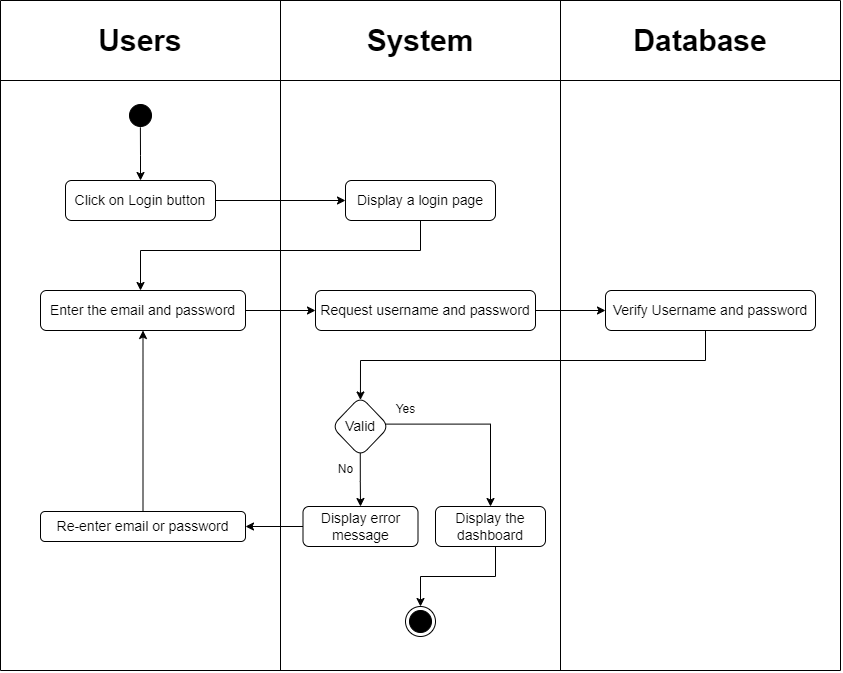

The diagram above was exported from draw.io. Its source (the exported page's mxGraphModel, read from the mxfile embedded in the PNG):
<mxGraphModel dx="1588" dy="912" grid="1" gridSize="10" guides="1" tooltips="1" connect="1" arrows="1" fold="1" page="1" pageScale="1" pageWidth="850" pageHeight="1100" math="0" shadow="0">
  <root>
    <mxCell id="0" />
    <mxCell id="1" parent="0" />
    <mxCell id="Cqr5szN0ODmRclBQFXWD-1" value="" style="endArrow=none;html=1;rounded=0;" parent="1" edge="1">
      <mxGeometry width="50" height="50" relative="1" as="geometry">
        <mxPoint y="40" as="sourcePoint" />
        <mxPoint x="840" y="40" as="targetPoint" />
      </mxGeometry>
    </mxCell>
    <mxCell id="Cqr5szN0ODmRclBQFXWD-2" value="" style="endArrow=none;html=1;rounded=0;" parent="1" edge="1">
      <mxGeometry width="50" height="50" relative="1" as="geometry">
        <mxPoint y="710" as="sourcePoint" />
        <mxPoint x="840" y="710" as="targetPoint" />
      </mxGeometry>
    </mxCell>
    <mxCell id="Cqr5szN0ODmRclBQFXWD-3" value="" style="endArrow=none;html=1;rounded=0;" parent="1" edge="1">
      <mxGeometry width="50" height="50" relative="1" as="geometry">
        <mxPoint y="40" as="sourcePoint" />
        <mxPoint y="710" as="targetPoint" />
      </mxGeometry>
    </mxCell>
    <mxCell id="Cqr5szN0ODmRclBQFXWD-4" value="" style="endArrow=none;html=1;rounded=0;" parent="1" edge="1">
      <mxGeometry width="50" height="50" relative="1" as="geometry">
        <mxPoint x="280" y="40" as="sourcePoint" />
        <mxPoint x="280" y="710" as="targetPoint" />
      </mxGeometry>
    </mxCell>
    <mxCell id="Cqr5szN0ODmRclBQFXWD-5" value="" style="endArrow=none;html=1;rounded=0;" parent="1" edge="1">
      <mxGeometry width="50" height="50" relative="1" as="geometry">
        <mxPoint x="560" y="40" as="sourcePoint" />
        <mxPoint x="560" y="710" as="targetPoint" />
      </mxGeometry>
    </mxCell>
    <mxCell id="Cqr5szN0ODmRclBQFXWD-6" value="" style="endArrow=none;html=1;rounded=0;" parent="1" edge="1">
      <mxGeometry width="50" height="50" relative="1" as="geometry">
        <mxPoint y="120" as="sourcePoint" />
        <mxPoint x="840" y="120" as="targetPoint" />
      </mxGeometry>
    </mxCell>
    <mxCell id="Cqr5szN0ODmRclBQFXWD-9" value="&lt;font style=&quot;font-size: 30px;&quot;&gt;&lt;b&gt;Users&lt;/b&gt;&lt;/font&gt;" style="text;html=1;strokeColor=none;fillColor=none;align=center;verticalAlign=middle;whiteSpace=wrap;rounded=0;" parent="1" vertex="1">
      <mxGeometry y="50" width="280" height="60" as="geometry" />
    </mxCell>
    <mxCell id="Cqr5szN0ODmRclBQFXWD-10" value="&lt;font style=&quot;font-size: 30px;&quot;&gt;&lt;b&gt;System&lt;/b&gt;&lt;/font&gt;" style="text;html=1;strokeColor=none;fillColor=none;align=center;verticalAlign=middle;whiteSpace=wrap;rounded=0;" parent="1" vertex="1">
      <mxGeometry x="280" y="50" width="280" height="60" as="geometry" />
    </mxCell>
    <mxCell id="Cqr5szN0ODmRclBQFXWD-11" value="" style="endArrow=none;html=1;rounded=0;" parent="1" edge="1">
      <mxGeometry width="50" height="50" relative="1" as="geometry">
        <mxPoint x="840" y="40" as="sourcePoint" />
        <mxPoint x="840" y="710" as="targetPoint" />
      </mxGeometry>
    </mxCell>
    <mxCell id="Cqr5szN0ODmRclBQFXWD-12" value="&lt;font style=&quot;font-size: 30px;&quot;&gt;&lt;b&gt;Database&lt;/b&gt;&lt;/font&gt;" style="text;html=1;strokeColor=none;fillColor=none;align=center;verticalAlign=middle;whiteSpace=wrap;rounded=0;" parent="1" vertex="1">
      <mxGeometry x="560" y="50" width="280" height="60" as="geometry" />
    </mxCell>
    <mxCell id="Cqr5szN0ODmRclBQFXWD-49" value="" style="edgeStyle=orthogonalEdgeStyle;rounded=0;orthogonalLoop=1;jettySize=auto;html=1;exitX=0.496;exitY=0.895;exitDx=0;exitDy=0;exitPerimeter=0;" parent="1" source="Cqr5szN0ODmRclBQFXWD-50" target="Cqr5szN0ODmRclBQFXWD-53" edge="1">
      <mxGeometry relative="1" as="geometry" />
    </mxCell>
    <mxCell id="Cqr5szN0ODmRclBQFXWD-50" value="" style="ellipse;html=1;shape=startState;fillColor=#000000;strokeColor=#000000;" parent="1" vertex="1">
      <mxGeometry x="125" y="140" width="30" height="30" as="geometry" />
    </mxCell>
    <mxCell id="Cqr5szN0ODmRclBQFXWD-51" value="" style="ellipse;html=1;shape=endState;fillColor=#000000;strokeColor=#000000;" parent="1" vertex="1">
      <mxGeometry x="405" y="646" width="30" height="30" as="geometry" />
    </mxCell>
    <mxCell id="Cqr5szN0ODmRclBQFXWD-52" style="edgeStyle=orthogonalEdgeStyle;rounded=0;orthogonalLoop=1;jettySize=auto;html=1;entryX=0;entryY=0.5;entryDx=0;entryDy=0;" parent="1" source="Cqr5szN0ODmRclBQFXWD-53" target="Cqr5szN0ODmRclBQFXWD-59" edge="1">
      <mxGeometry relative="1" as="geometry">
        <mxPoint x="340" y="235" as="targetPoint" />
      </mxGeometry>
    </mxCell>
    <mxCell id="Cqr5szN0ODmRclBQFXWD-53" value="&lt;font style=&quot;font-size: 14px;&quot;&gt;Click on Login button&lt;/font&gt;" style="rounded=1;whiteSpace=wrap;html=1;fillColor=#FFFFFF;strokeColor=#000000;" parent="1" vertex="1">
      <mxGeometry x="65" y="220" width="150" height="40" as="geometry" />
    </mxCell>
    <mxCell id="Cqr5szN0ODmRclBQFXWD-70" style="edgeStyle=orthogonalEdgeStyle;rounded=0;orthogonalLoop=1;jettySize=auto;html=1;entryX=0;entryY=0.5;entryDx=0;entryDy=0;" parent="1" source="Cqr5szN0ODmRclBQFXWD-55" target="Cqr5szN0ODmRclBQFXWD-71" edge="1">
      <mxGeometry relative="1" as="geometry" />
    </mxCell>
    <mxCell id="Cqr5szN0ODmRclBQFXWD-55" value="&lt;font style=&quot;font-size: 14px;&quot;&gt;Enter the email and password&lt;/font&gt;" style="rounded=1;whiteSpace=wrap;html=1;fillColor=#FFFFFF;strokeColor=#000000;" parent="1" vertex="1">
      <mxGeometry x="40" y="330" width="205" height="40" as="geometry" />
    </mxCell>
    <mxCell id="Cqr5szN0ODmRclBQFXWD-56" value="" style="edgeStyle=orthogonalEdgeStyle;rounded=0;orthogonalLoop=1;jettySize=auto;html=1;entryX=0.5;entryY=1;entryDx=0;entryDy=0;" parent="1" source="Cqr5szN0ODmRclBQFXWD-57" target="Cqr5szN0ODmRclBQFXWD-55" edge="1">
      <mxGeometry relative="1" as="geometry">
        <mxPoint x="145" y="470" as="targetPoint" />
      </mxGeometry>
    </mxCell>
    <mxCell id="Cqr5szN0ODmRclBQFXWD-57" value="&lt;font style=&quot;font-size: 14px;&quot;&gt;Re-enter email or password&lt;/font&gt;" style="rounded=1;whiteSpace=wrap;html=1;fillColor=#FFFFFF;strokeColor=#000000;" parent="1" vertex="1">
      <mxGeometry x="40" y="551" width="205" height="30" as="geometry" />
    </mxCell>
    <mxCell id="Cqr5szN0ODmRclBQFXWD-58" style="edgeStyle=orthogonalEdgeStyle;rounded=0;orthogonalLoop=1;jettySize=auto;html=1;" parent="1" source="Cqr5szN0ODmRclBQFXWD-59" edge="1">
      <mxGeometry relative="1" as="geometry">
        <Array as="points">
          <mxPoint x="420" y="290" />
          <mxPoint x="140" y="290" />
        </Array>
        <mxPoint x="140" y="330" as="targetPoint" />
      </mxGeometry>
    </mxCell>
    <mxCell id="Cqr5szN0ODmRclBQFXWD-59" value="&lt;font style=&quot;font-size: 14px;&quot;&gt;Display a login page&lt;/font&gt;" style="rounded=1;whiteSpace=wrap;html=1;fillColor=#FFFFFF;strokeColor=#000000;" parent="1" vertex="1">
      <mxGeometry x="345" y="220" width="150" height="40" as="geometry" />
    </mxCell>
    <mxCell id="Cqr5szN0ODmRclBQFXWD-62" style="edgeStyle=orthogonalEdgeStyle;rounded=0;orthogonalLoop=1;jettySize=auto;html=1;entryX=0.5;entryY=0;entryDx=0;entryDy=0;exitX=-0.021;exitY=1.062;exitDx=0;exitDy=0;exitPerimeter=0;" parent="1" source="Cqr5szN0ODmRclBQFXWD-74" target="Cqr5szN0ODmRclBQFXWD-68" edge="1">
      <mxGeometry relative="1" as="geometry">
        <Array as="points">
          <mxPoint x="490" y="464" />
        </Array>
      </mxGeometry>
    </mxCell>
    <mxCell id="Cqr5szN0ODmRclBQFXWD-63" style="edgeStyle=orthogonalEdgeStyle;rounded=0;orthogonalLoop=1;jettySize=auto;html=1;exitX=0.496;exitY=0.918;exitDx=0;exitDy=0;exitPerimeter=0;" parent="1" source="Cqr5szN0ODmRclBQFXWD-64" target="Cqr5szN0ODmRclBQFXWD-66" edge="1">
      <mxGeometry relative="1" as="geometry">
        <mxPoint x="359.77" y="518.2199999999998" as="sourcePoint" />
      </mxGeometry>
    </mxCell>
    <mxCell id="Cqr5szN0ODmRclBQFXWD-64" value="&lt;font style=&quot;font-size: 14px;&quot;&gt;Valid&lt;/font&gt;" style="rhombus;whiteSpace=wrap;html=1;fillColor=#FFFFFF;strokeColor=#000000;rounded=1;" parent="1" vertex="1">
      <mxGeometry x="331.25" y="436" width="57.5" height="60" as="geometry" />
    </mxCell>
    <mxCell id="Cqr5szN0ODmRclBQFXWD-65" style="edgeStyle=orthogonalEdgeStyle;rounded=0;orthogonalLoop=1;jettySize=auto;html=1;exitX=0;exitY=0.5;exitDx=0;exitDy=0;entryX=1;entryY=0.5;entryDx=0;entryDy=0;" parent="1" source="Cqr5szN0ODmRclBQFXWD-66" target="Cqr5szN0ODmRclBQFXWD-57" edge="1">
      <mxGeometry relative="1" as="geometry" />
    </mxCell>
    <mxCell id="Cqr5szN0ODmRclBQFXWD-66" value="&lt;font style=&quot;font-size: 14px;&quot;&gt;Display error message&lt;/font&gt;" style="rounded=1;whiteSpace=wrap;html=1;fillColor=#FFFFFF;strokeColor=#000000;" parent="1" vertex="1">
      <mxGeometry x="302.5" y="546" width="115" height="40" as="geometry" />
    </mxCell>
    <mxCell id="Cqr5szN0ODmRclBQFXWD-67" style="edgeStyle=orthogonalEdgeStyle;rounded=0;orthogonalLoop=1;jettySize=auto;html=1;entryX=0.5;entryY=0;entryDx=0;entryDy=0;" parent="1" source="Cqr5szN0ODmRclBQFXWD-68" target="Cqr5szN0ODmRclBQFXWD-51" edge="1">
      <mxGeometry relative="1" as="geometry">
        <Array as="points">
          <mxPoint x="495" y="616" />
          <mxPoint x="420" y="616" />
        </Array>
      </mxGeometry>
    </mxCell>
    <mxCell id="Cqr5szN0ODmRclBQFXWD-68" value="&lt;font style=&quot;font-size: 14px;&quot;&gt;Display the dashboard&lt;/font&gt;" style="rounded=1;whiteSpace=wrap;html=1;fillColor=#FFFFFF;strokeColor=#000000;" parent="1" vertex="1">
      <mxGeometry x="435" y="546" width="110" height="40" as="geometry" />
    </mxCell>
    <mxCell id="Cqr5szN0ODmRclBQFXWD-73" style="edgeStyle=orthogonalEdgeStyle;rounded=0;orthogonalLoop=1;jettySize=auto;html=1;entryX=0.499;entryY=0.058;entryDx=0;entryDy=0;entryPerimeter=0;" parent="1" source="Cqr5szN0ODmRclBQFXWD-69" target="Cqr5szN0ODmRclBQFXWD-64" edge="1">
      <mxGeometry relative="1" as="geometry">
        <Array as="points">
          <mxPoint x="705" y="400" />
          <mxPoint x="360" y="400" />
        </Array>
      </mxGeometry>
    </mxCell>
    <mxCell id="Cqr5szN0ODmRclBQFXWD-69" value="&lt;font style=&quot;font-size: 14px;&quot;&gt;Verify Username and password&lt;/font&gt;" style="rounded=1;whiteSpace=wrap;html=1;fillColor=#FFFFFF;strokeColor=#000000;" parent="1" vertex="1">
      <mxGeometry x="605" y="330" width="210" height="40" as="geometry" />
    </mxCell>
    <mxCell id="Cqr5szN0ODmRclBQFXWD-72" style="edgeStyle=orthogonalEdgeStyle;rounded=0;orthogonalLoop=1;jettySize=auto;html=1;entryX=0;entryY=0.5;entryDx=0;entryDy=0;" parent="1" source="Cqr5szN0ODmRclBQFXWD-71" target="Cqr5szN0ODmRclBQFXWD-69" edge="1">
      <mxGeometry relative="1" as="geometry" />
    </mxCell>
    <mxCell id="Cqr5szN0ODmRclBQFXWD-71" value="&lt;font style=&quot;font-size: 14px;&quot;&gt;Request username and password&lt;/font&gt;" style="rounded=1;whiteSpace=wrap;html=1;fillColor=#FFFFFF;strokeColor=#000000;" parent="1" vertex="1">
      <mxGeometry x="315" y="330" width="220" height="40" as="geometry" />
    </mxCell>
    <mxCell id="Cqr5szN0ODmRclBQFXWD-74" value="&lt;span style=&quot;font-weight: normal;&quot;&gt;Yes&lt;/span&gt;" style="text;align=center;fontStyle=1;verticalAlign=middle;spacingLeft=3;spacingRight=3;strokeColor=none;rotatable=0;points=[[0,0.5],[1,0.5]];portConstraint=eastwest;html=1;" parent="1" vertex="1">
      <mxGeometry x="385" y="436" width="40" height="26" as="geometry" />
    </mxCell>
    <mxCell id="Cqr5szN0ODmRclBQFXWD-75" value="&lt;span style=&quot;font-weight: normal;&quot;&gt;No&lt;/span&gt;" style="text;align=center;fontStyle=1;verticalAlign=middle;spacingLeft=3;spacingRight=3;strokeColor=none;rotatable=0;points=[[0,0.5],[1,0.5]];portConstraint=eastwest;html=1;" parent="1" vertex="1">
      <mxGeometry x="330" y="496" width="30" height="26" as="geometry" />
    </mxCell>
  </root>
</mxGraphModel>